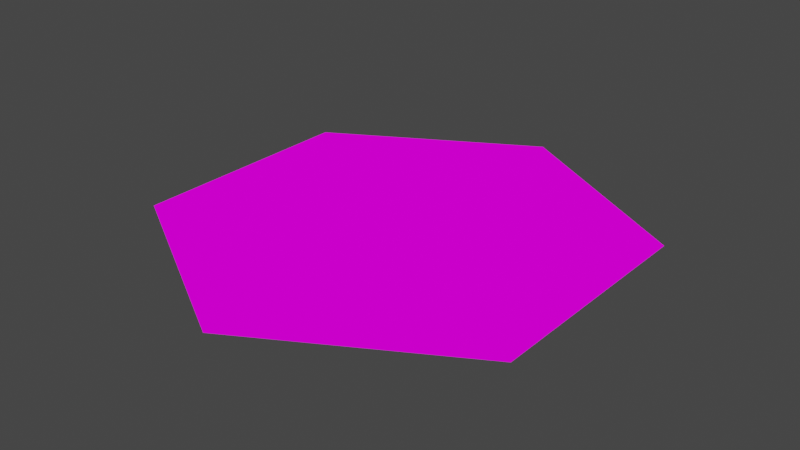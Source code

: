 # Source: eaupourriviere.blend  (saved by Blender 2.82.7; exported with 4.5.12 LTS)
import bpy
from mathutils import Matrix  # noqa: F401  (used for matrix-valued properties, if any)

bpy.ops.wm.read_factory_settings(use_empty=True)
scene = bpy.context.scene
scene.name = 'Scene'

# ---- collections
col_collection = bpy.data.collections.new('Collection'); scene.collection.children.link(col_collection)

# ---- images (referenced by path relative to the original .blend; pixels are not part of the script)
import os
ASSET_DIR = os.environ.get("B2B_ASSET_DIR", "")  # directory of the original .blend (textures are referenced by path, not embedded)
HERE = os.path.dirname(os.path.abspath(__file__))  # packed textures are extracted next to this script under _unpacked/

def load_image(name, relpath, width, height, colorspace="sRGB"):
    """Load a texture the original file referenced (path relative to the .blend, or extracted next to this script)."""
    p = next((c for c in (os.path.join(HERE, relpath), os.path.join(ASSET_DIR, relpath)) if relpath and os.path.exists(c)), "")
    if p:
        img = bpy.data.images.load(p, check_existing=True)
        img.name = name
    else:  # same state as the original file: an image datablock whose file is absent (Cycles renders it pink)
        img = bpy.data.images.new(name, width, height)
        img.source = "FILE"
        img.filepath = "//" + (relpath or name)
    img.colorspace_settings.name = colorspace
    return img
img_water_ocean_see_lacquer_river_wave_1369405_pxhere_com_jpg = load_image('water-ocean-see-lacquer-river-wave-1369405-pxhere.com.jpg', 'water-ocean-see-lacquer-river-wave-1369405-pxhere.com.jpg', 1024, 1024, 'sRGB')

# ---- materials (node trees are filled in below, after node groups)
mat_material_001 = bpy.data.materials.new('Material.001')
mat_material_001.use_transparent_shadow = False

# ---- material node trees
mat_material_001.use_nodes = True; mat_material_001.node_tree.nodes.clear()
_N = mat_material_001.node_tree.nodes; _L = mat_material_001.node_tree.links
n0 = _N.new('ShaderNodeOutputMaterial'); n0.name = 'Material Output'; n0.location = (300, 300)
n1 = _N.new('ShaderNodeBsdfDiffuse'); n1.name = 'Diffuse BSDF'; n1.location = (10, 300)
n1.inputs[1].default_value = 0.5
n2 = _N.new('ShaderNodeTexImage'); n2.name = 'Image Texture'; n2.location = (-280, 275)
n2.image = img_water_ocean_see_lacquer_river_wave_1369405_pxhere_com_jpg
_L.new(n1.outputs[0], n0.inputs[0])
_L.new(n2.outputs[0], n1.inputs[0])
n0.is_active_output = True

# ---- world
world_world = bpy.data.worlds.new('World'); scene.world = world_world
world_world.use_nodes = True; world_world.node_tree.nodes.clear()
_N = world_world.node_tree.nodes; _L = world_world.node_tree.links
n0 = _N.new('ShaderNodeOutputWorld'); n0.name = 'World Output'; n0.location = (300, 300)
n1 = _N.new('ShaderNodeBackground'); n1.name = 'Background'; n1.location = (10, 300)
n1.inputs[0].default_value = (0.05088, 0.05088, 0.05088, 1.0)
_L.new(n1.outputs[0], n0.inputs[0])
n0.is_active_output = True
world_world.color = (0.05088, 0.05088, 0.05088)
world_world.use_sun_shadow = False
world_world.sun_shadow_jitter_overblur = 0.0

# ---- meshes
me_circle = bpy.data.meshes.new('Circle')
me_circle.from_pydata([(0.0, 0.0, 0.0), (0.0, 1.0, 0.0), (-0.866, 0.5, 0.0), (-0.866, -0.5, 0.0), (8.742e-08, -1.0, 0.0), (0.866, -0.5, 0.0), (0.866, 0.5, 0.0)], [], [(0, 1, 2), (0, 2, 3), (0, 3, 4), (0, 4, 5), (0, 5, 6), (0, 6, 1)])
_uv = me_circle.uv_layers.new(name='UVMap')
_uv.uv.foreach_set('vector', [0.4783, 0.4475, 0.7275, 0.253, 0.7275, 0.642, 0.4783, 0.4475, 0.7275, 0.642, 0.4783, 0.8365, 0.4783, 0.4475, 0.4783, 0.8365, 0.2292, 0.642, 0.4783, 0.4475, 0.2292, 0.642, 0.2292, 0.253, 0.4783, 0.4475, 0.2292, 0.253, 0.4783, 0.05849, 0.4783, 0.4475, 0.4783, 0.05849, 0.7275, 0.253])
me_circle.materials.append(mat_material_001)
me_circle.use_remesh_fix_poles = True
me_circle.use_remesh_preserve_attributes = False
me_circle.use_mirror_vertex_groups = False
me_circle.update()

# ---- objects
ob_circle = bpy.data.objects.new('Circle', me_circle)

# ---- transforms, parenting, visibility, modifiers, constraints
ob_circle.location = (0.0, 0.0, 0.0)
ob_circle.lineart.crease_threshold = 0.0

# ---- collection membership
col_collection.objects.link(ob_circle)

# ---- scene / render settings (as saved in the file)
scene.frame_start = 1; scene.frame_end = 250; scene.frame_set(1)
scene.render.engine = 'BLENDER_EEVEE_NEXT'
scene.cycles.use_denoising = False
scene.cycles.samples = 128
scene.cycles.sampling_pattern = 'TABULATED_SOBOL'
scene.cycles.use_adaptive_sampling = False
scene.cycles.use_light_tree = False
scene.view_settings.view_transform = 'Filmic'
bpy.context.view_layer.update()

# ---- added for rendering (the .blend has no active camera and no usable light): camera, sun
cam_auto = bpy.data.cameras.new('AutoCamera')
cam_auto.lens = 50.0
cam_auto.sensor_width = 36.0
cam_auto.clip_end = 1000.0
ob_auto_camera = bpy.data.objects.new('AutoCamera', cam_auto)
scene.collection.objects.link(ob_auto_camera)
ob_auto_camera.location = (2.44791, -2.9375, 1.95833)
ob_auto_camera.rotation_euler = (1.09748, -7.21219e-08, 0.694738)
scene.camera = ob_auto_camera
light_auto_sun = bpy.data.lights.new('AutoSun', 'SUN')
light_auto_sun.energy = 3.0
light_auto_sun.angle = 0.0523599
ob_auto_sun = bpy.data.objects.new('AutoSun', light_auto_sun)
scene.collection.objects.link(ob_auto_sun)
ob_auto_sun.rotation_euler = (0.872665, 0.174533, 0.523599)
bpy.context.view_layer.update()

